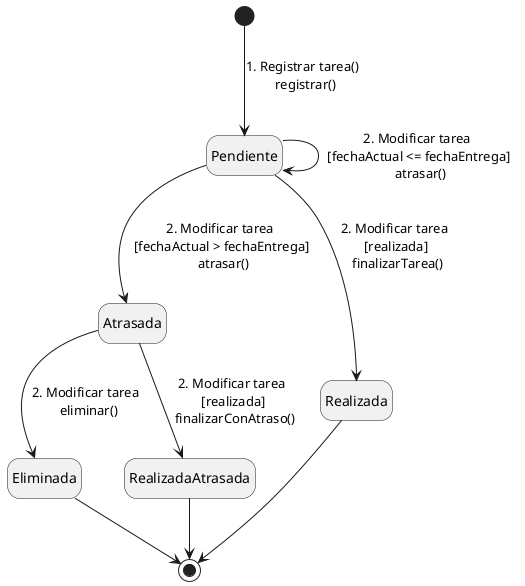

The diagram above was rendered by PlantUML. Its source (embedded in the PNG):
@startuml MáquinaDeEstadosTarea
hide empty description
[*] --> Pendiente : 1. Registrar tarea() \n registrar()
Pendiente --> Pendiente : 2. Modificar tarea \n [fechaActual <= fechaEntrega] \n atrasar()
Pendiente --> Atrasada : 2. Modificar tarea \n [fechaActual > fechaEntrega] \n atrasar()
Pendiente --> Realizada : 2. Modificar tarea \n [realizada] \n finalizarTarea()
Atrasada --> Eliminada : 2. Modificar tarea \n eliminar()
Atrasada --> RealizadaAtrasada : 2. Modificar tarea \n [realizada] \n finalizarConAtraso()
Eliminada --> [*]
Realizada --> [*]
RealizadaAtrasada --> [*]
@enduml